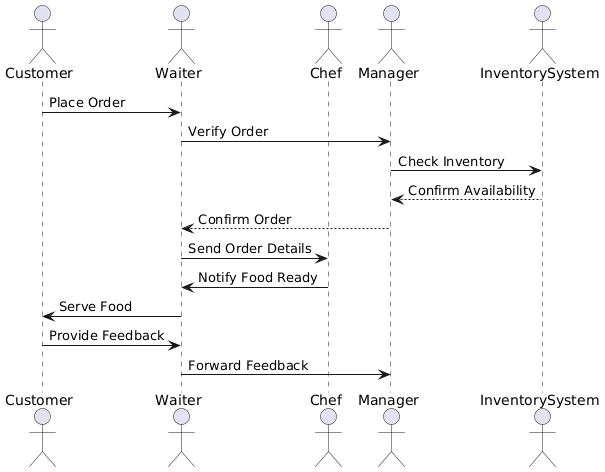

The diagram above was rendered by PlantUML. Its source (embedded in the PNG):
@startuml
actor Customer
actor Waiter
actor Chef
actor Manager
actor InventorySystem

Customer -> Waiter: Place Order
Waiter -> Manager: Verify Order
Manager -> InventorySystem: Check Inventory
InventorySystem --> Manager: Confirm Availability
Manager --> Waiter: Confirm Order
Waiter -> Chef: Send Order Details
Chef -> Waiter: Notify Food Ready
Waiter -> Customer: Serve Food

Customer -> Waiter: Provide Feedback
Waiter -> Manager: Forward Feedback
@enduml